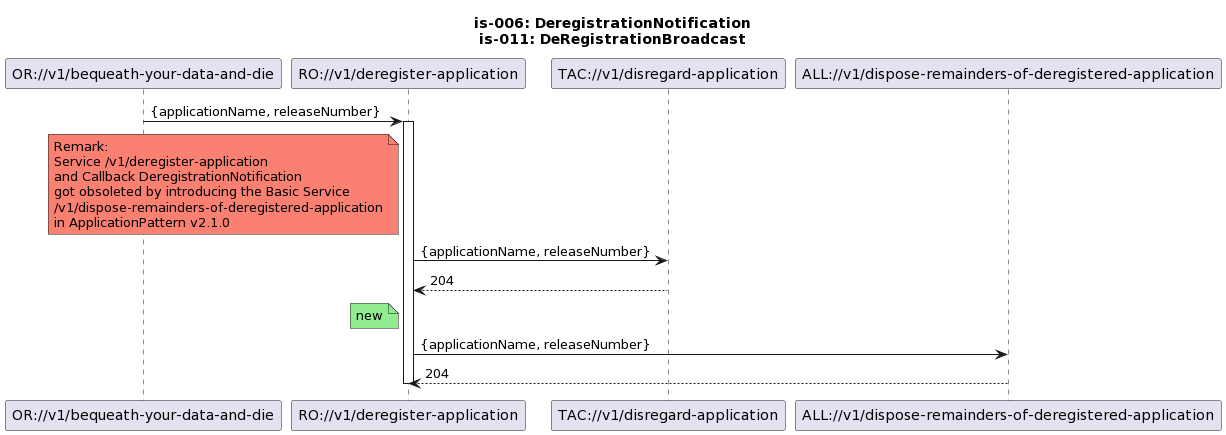

The diagram above was rendered by PlantUML. Its source (embedded in the PNG):
@startuml
skinparam responseMessageBelowArrow true

title
is-006: DeregistrationNotification
is-011: DeRegistrationBroadcast
end title

participant "OR://v1/bequeath-your-data-and-die" as OldRelease
participant "RO://v1/deregister-application" as RO
participant "TAC://v1/disregard-application" as TacDisregardApp
participant "ALL://v1/dispose-remainders-of-deregistered-application" as AllDisposeRemainders

OldRelease -> RO : {applicationName, releaseNumber}
activate RO

skinparam NoteBackgroundColor salmon
note left RO
Remark:
Service /v1/deregister-application
and Callback DeregistrationNotification
got obsoleted by introducing the Basic Service
/v1/dispose-remainders-of-deregistered-application
in ApplicationPattern v2.1.0
end note
skinparam NoteBackgroundColor default

RO -> TacDisregardApp : {applicationName, releaseNumber}
TacDisregardApp --> RO : 204

skinparam NoteBackgroundColor lightgreen
note left RO
new
end note
RO -> AllDisposeRemainders : {applicationName, releaseNumber}
AllDisposeRemainders --> RO : 204

deactivate RO
@enduml